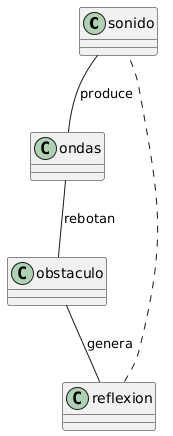

The diagram above was rendered by PlantUML. Its source (embedded in the PNG):
@startuml
class sonido
class ondas
class obstaculo
class reflexion

sonido -- ondas : produce
ondas -- obstaculo : rebotan
obstaculo -- reflexion : genera
reflexion .... sonido
@enduml